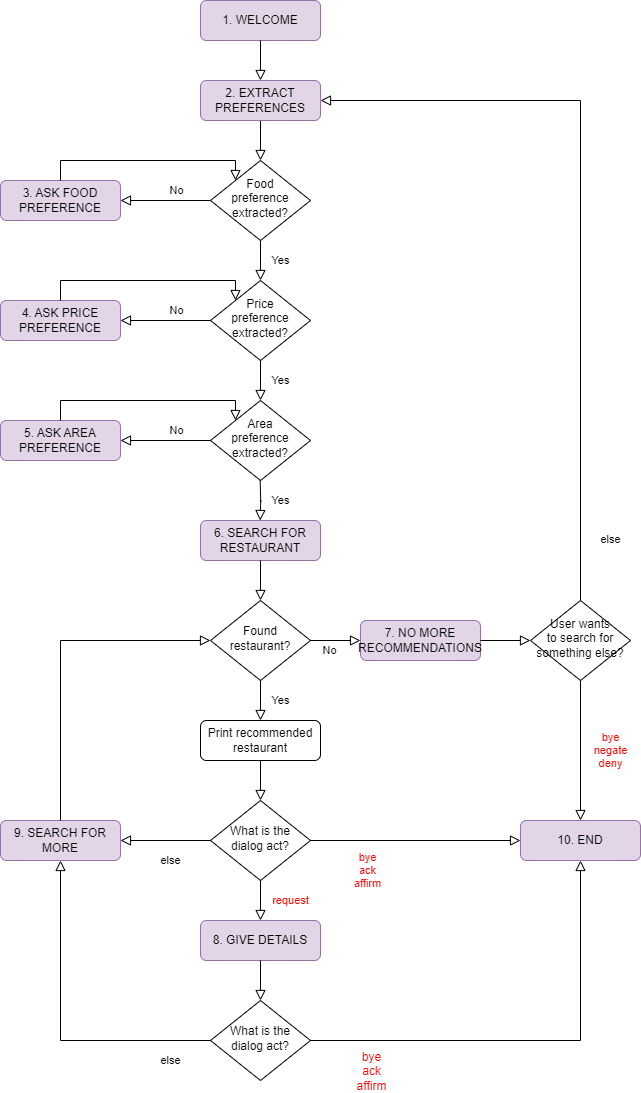

The diagram above was exported from draw.io. Its source (the exported page's mxGraphModel, read from the mxfile embedded in the PNG):
<mxGraphModel dx="1050" dy="557" grid="1" gridSize="10" guides="1" tooltips="1" connect="1" arrows="1" fold="1" page="1" pageScale="1" pageWidth="827" pageHeight="1169" math="0" shadow="0">
  <root>
    <mxCell id="WIyWlLk6GJQsqaUBKTNV-0" />
    <mxCell id="WIyWlLk6GJQsqaUBKTNV-1" parent="WIyWlLk6GJQsqaUBKTNV-0" />
    <mxCell id="x0s04HWwsLVJG1mQrom9-0" value="" style="rounded=0;html=1;jettySize=auto;orthogonalLoop=1;fontSize=11;endArrow=block;endFill=0;endSize=8;strokeWidth=1;shadow=0;labelBackgroundColor=none;edgeStyle=orthogonalEdgeStyle;" parent="WIyWlLk6GJQsqaUBKTNV-1" source="x0s04HWwsLVJG1mQrom9-1" target="x0s04HWwsLVJG1mQrom9-4" edge="1">
      <mxGeometry relative="1" as="geometry" />
    </mxCell>
    <mxCell id="x0s04HWwsLVJG1mQrom9-1" value="2. EXTRACT PREFERENCES" style="rounded=1;whiteSpace=wrap;html=1;fontSize=12;glass=0;strokeWidth=1;shadow=0;fillColor=#e1d5e7;strokeColor=#9673a6;" parent="WIyWlLk6GJQsqaUBKTNV-1" vertex="1">
      <mxGeometry x="320" y="120" width="120" height="40" as="geometry" />
    </mxCell>
    <mxCell id="x0s04HWwsLVJG1mQrom9-2" value="Yes" style="rounded=0;html=1;jettySize=auto;orthogonalLoop=1;fontSize=11;endArrow=block;endFill=0;endSize=8;strokeWidth=1;shadow=0;labelBackgroundColor=none;edgeStyle=orthogonalEdgeStyle;" parent="WIyWlLk6GJQsqaUBKTNV-1" source="x0s04HWwsLVJG1mQrom9-4" target="x0s04HWwsLVJG1mQrom9-6" edge="1">
      <mxGeometry y="20" relative="1" as="geometry">
        <mxPoint as="offset" />
      </mxGeometry>
    </mxCell>
    <mxCell id="x0s04HWwsLVJG1mQrom9-3" value="No" style="edgeStyle=orthogonalEdgeStyle;rounded=0;html=1;jettySize=auto;orthogonalLoop=1;fontSize=11;endArrow=block;endFill=0;endSize=8;strokeWidth=1;shadow=0;labelBackgroundColor=none;" parent="WIyWlLk6GJQsqaUBKTNV-1" source="x0s04HWwsLVJG1mQrom9-4" target="x0s04HWwsLVJG1mQrom9-5" edge="1">
      <mxGeometry x="-0.25" y="-10" relative="1" as="geometry">
        <mxPoint as="offset" />
      </mxGeometry>
    </mxCell>
    <mxCell id="x0s04HWwsLVJG1mQrom9-4" value="Food&lt;div&gt;preference&lt;/div&gt;&lt;div&gt;extracted?&lt;/div&gt;" style="rhombus;whiteSpace=wrap;html=1;shadow=0;fontFamily=Helvetica;fontSize=12;align=center;strokeWidth=1;spacing=6;spacingTop=-4;" parent="WIyWlLk6GJQsqaUBKTNV-1" vertex="1">
      <mxGeometry x="330" y="200" width="100" height="80" as="geometry" />
    </mxCell>
    <mxCell id="x0s04HWwsLVJG1mQrom9-5" value="3. ASK FOOD PREFERENCE" style="rounded=1;whiteSpace=wrap;html=1;fontSize=12;glass=0;strokeWidth=1;shadow=0;fillColor=#e1d5e7;strokeColor=#9673a6;" parent="WIyWlLk6GJQsqaUBKTNV-1" vertex="1">
      <mxGeometry x="120" y="220" width="120" height="40" as="geometry" />
    </mxCell>
    <mxCell id="x0s04HWwsLVJG1mQrom9-6" value="Price&lt;div&gt;preference&lt;/div&gt;&lt;div&gt;extracted?&lt;/div&gt;" style="rhombus;whiteSpace=wrap;html=1;shadow=0;fontFamily=Helvetica;fontSize=12;align=center;strokeWidth=1;spacing=6;spacingTop=-4;" parent="WIyWlLk6GJQsqaUBKTNV-1" vertex="1">
      <mxGeometry x="330" y="320" width="100" height="80" as="geometry" />
    </mxCell>
    <mxCell id="x0s04HWwsLVJG1mQrom9-7" value="1. WELCOME" style="rounded=1;whiteSpace=wrap;html=1;fontSize=12;glass=0;strokeWidth=1;shadow=0;labelBackgroundColor=none;fillColor=#e1d5e7;strokeColor=#9673a6;" parent="WIyWlLk6GJQsqaUBKTNV-1" vertex="1">
      <mxGeometry x="320" y="40" width="120" height="40" as="geometry" />
    </mxCell>
    <mxCell id="x0s04HWwsLVJG1mQrom9-8" value="" style="rounded=0;html=1;jettySize=auto;orthogonalLoop=1;fontSize=11;endArrow=block;endFill=0;endSize=8;strokeWidth=1;shadow=0;labelBackgroundColor=none;edgeStyle=orthogonalEdgeStyle;exitX=0.5;exitY=1;exitDx=0;exitDy=0;entryX=0.5;entryY=0;entryDx=0;entryDy=0;" parent="WIyWlLk6GJQsqaUBKTNV-1" source="x0s04HWwsLVJG1mQrom9-7" target="x0s04HWwsLVJG1mQrom9-1" edge="1">
      <mxGeometry relative="1" as="geometry">
        <mxPoint x="260" y="119" as="sourcePoint" />
        <mxPoint x="260" y="160" as="targetPoint" />
      </mxGeometry>
    </mxCell>
    <mxCell id="x0s04HWwsLVJG1mQrom9-9" value="" style="edgeStyle=orthogonalEdgeStyle;rounded=0;html=1;jettySize=auto;orthogonalLoop=1;fontSize=11;endArrow=block;endFill=0;endSize=8;strokeWidth=1;shadow=0;labelBackgroundColor=none;entryX=0;entryY=0;entryDx=0;entryDy=0;exitX=0.5;exitY=0;exitDx=0;exitDy=0;" parent="WIyWlLk6GJQsqaUBKTNV-1" source="x0s04HWwsLVJG1mQrom9-5" target="x0s04HWwsLVJG1mQrom9-4" edge="1">
      <mxGeometry y="10" relative="1" as="geometry">
        <mxPoint as="offset" />
        <mxPoint x="200" y="170" as="sourcePoint" />
        <mxPoint x="250" y="170" as="targetPoint" />
        <Array as="points">
          <mxPoint x="180" y="200" />
          <mxPoint x="355" y="200" />
        </Array>
      </mxGeometry>
    </mxCell>
    <mxCell id="x0s04HWwsLVJG1mQrom9-10" value="No" style="edgeStyle=orthogonalEdgeStyle;rounded=0;html=1;jettySize=auto;orthogonalLoop=1;fontSize=11;endArrow=block;endFill=0;endSize=8;strokeWidth=1;shadow=0;labelBackgroundColor=none;" parent="WIyWlLk6GJQsqaUBKTNV-1" source="x0s04HWwsLVJG1mQrom9-6" target="x0s04HWwsLVJG1mQrom9-11" edge="1">
      <mxGeometry x="-0.25" y="-10" relative="1" as="geometry">
        <mxPoint as="offset" />
        <mxPoint x="330" y="360" as="sourcePoint" />
      </mxGeometry>
    </mxCell>
    <mxCell id="x0s04HWwsLVJG1mQrom9-11" value="4. ASK PRICE PREFERENCE" style="rounded=1;whiteSpace=wrap;html=1;fontSize=12;glass=0;strokeWidth=1;shadow=0;fillColor=#e1d5e7;strokeColor=#9673a6;" parent="WIyWlLk6GJQsqaUBKTNV-1" vertex="1">
      <mxGeometry x="120" y="340" width="120" height="40" as="geometry" />
    </mxCell>
    <mxCell id="x0s04HWwsLVJG1mQrom9-12" value="" style="edgeStyle=orthogonalEdgeStyle;rounded=0;html=1;jettySize=auto;orthogonalLoop=1;fontSize=11;endArrow=block;endFill=0;endSize=8;strokeWidth=1;shadow=0;labelBackgroundColor=none;exitX=0.5;exitY=0;exitDx=0;exitDy=0;entryX=0;entryY=0;entryDx=0;entryDy=0;" parent="WIyWlLk6GJQsqaUBKTNV-1" source="x0s04HWwsLVJG1mQrom9-11" target="x0s04HWwsLVJG1mQrom9-6" edge="1">
      <mxGeometry y="10" relative="1" as="geometry">
        <mxPoint as="offset" />
        <mxPoint x="200" y="290" as="sourcePoint" />
        <mxPoint x="330" y="300" as="targetPoint" />
        <Array as="points">
          <mxPoint x="180" y="320" />
          <mxPoint x="355" y="320" />
        </Array>
      </mxGeometry>
    </mxCell>
    <mxCell id="x0s04HWwsLVJG1mQrom9-13" value="Yes" style="rounded=0;html=1;jettySize=auto;orthogonalLoop=1;fontSize=11;endArrow=block;endFill=0;endSize=8;strokeWidth=1;shadow=0;labelBackgroundColor=none;edgeStyle=orthogonalEdgeStyle;exitX=0.5;exitY=1;exitDx=0;exitDy=0;" parent="WIyWlLk6GJQsqaUBKTNV-1" source="x0s04HWwsLVJG1mQrom9-6" target="x0s04HWwsLVJG1mQrom9-14" edge="1">
      <mxGeometry y="20" relative="1" as="geometry">
        <mxPoint as="offset" />
        <mxPoint x="380" y="420" as="sourcePoint" />
      </mxGeometry>
    </mxCell>
    <mxCell id="x0s04HWwsLVJG1mQrom9-14" value="Area&lt;div&gt;preference extracted?&lt;/div&gt;" style="rhombus;whiteSpace=wrap;html=1;shadow=0;fontFamily=Helvetica;fontSize=12;align=center;strokeWidth=1;spacing=6;spacingTop=-4;" parent="WIyWlLk6GJQsqaUBKTNV-1" vertex="1">
      <mxGeometry x="330" y="440" width="100" height="80" as="geometry" />
    </mxCell>
    <mxCell id="x0s04HWwsLVJG1mQrom9-15" value="No" style="edgeStyle=orthogonalEdgeStyle;rounded=0;html=1;jettySize=auto;orthogonalLoop=1;fontSize=11;endArrow=block;endFill=0;endSize=8;strokeWidth=1;shadow=0;labelBackgroundColor=none;" parent="WIyWlLk6GJQsqaUBKTNV-1" source="x0s04HWwsLVJG1mQrom9-14" target="x0s04HWwsLVJG1mQrom9-16" edge="1">
      <mxGeometry x="-0.25" y="-10" relative="1" as="geometry">
        <mxPoint as="offset" />
        <mxPoint x="330" y="480" as="sourcePoint" />
      </mxGeometry>
    </mxCell>
    <mxCell id="x0s04HWwsLVJG1mQrom9-16" value="5. ASK AREA PREFERENCE" style="rounded=1;whiteSpace=wrap;html=1;fontSize=12;glass=0;strokeWidth=1;shadow=0;fillColor=#e1d5e7;strokeColor=#9673a6;" parent="WIyWlLk6GJQsqaUBKTNV-1" vertex="1">
      <mxGeometry x="120" y="460" width="120" height="40" as="geometry" />
    </mxCell>
    <mxCell id="x0s04HWwsLVJG1mQrom9-17" value="" style="edgeStyle=orthogonalEdgeStyle;rounded=0;html=1;jettySize=auto;orthogonalLoop=1;fontSize=11;endArrow=block;endFill=0;endSize=8;strokeWidth=1;shadow=0;labelBackgroundColor=none;exitX=0.5;exitY=0;exitDx=0;exitDy=0;entryX=0;entryY=0;entryDx=0;entryDy=0;" parent="WIyWlLk6GJQsqaUBKTNV-1" source="x0s04HWwsLVJG1mQrom9-16" target="x0s04HWwsLVJG1mQrom9-14" edge="1">
      <mxGeometry y="10" relative="1" as="geometry">
        <mxPoint as="offset" />
        <mxPoint x="200" y="410" as="sourcePoint" />
        <mxPoint x="330" y="420" as="targetPoint" />
        <Array as="points">
          <mxPoint x="180" y="440" />
          <mxPoint x="355" y="440" />
        </Array>
      </mxGeometry>
    </mxCell>
    <mxCell id="x0s04HWwsLVJG1mQrom9-18" value="Yes" style="rounded=0;html=1;jettySize=auto;orthogonalLoop=1;fontSize=11;endArrow=block;endFill=0;endSize=8;strokeWidth=1;shadow=0;labelBackgroundColor=none;edgeStyle=orthogonalEdgeStyle;exitX=0.5;exitY=1;exitDx=0;exitDy=0;" parent="WIyWlLk6GJQsqaUBKTNV-1" edge="1">
      <mxGeometry x="0.0476" y="20" relative="1" as="geometry">
        <mxPoint y="-1" as="offset" />
        <mxPoint x="379.66" y="520" as="sourcePoint" />
        <mxPoint x="379.66" y="560" as="targetPoint" />
      </mxGeometry>
    </mxCell>
    <mxCell id="x0s04HWwsLVJG1mQrom9-19" value="6. SEARCH FOR RESTAURANT" style="rounded=1;whiteSpace=wrap;html=1;fontSize=12;glass=0;strokeWidth=1;shadow=0;fillColor=#e1d5e7;strokeColor=#9673a6;" parent="WIyWlLk6GJQsqaUBKTNV-1" vertex="1">
      <mxGeometry x="320" y="560" width="120" height="40" as="geometry" />
    </mxCell>
    <mxCell id="x0s04HWwsLVJG1mQrom9-20" value="Found restaurant?" style="rhombus;whiteSpace=wrap;html=1;shadow=0;fontFamily=Helvetica;fontSize=12;align=center;strokeWidth=1;spacing=6;spacingTop=-4;" parent="WIyWlLk6GJQsqaUBKTNV-1" vertex="1">
      <mxGeometry x="330" y="640" width="100" height="80" as="geometry" />
    </mxCell>
    <mxCell id="x0s04HWwsLVJG1mQrom9-21" value="Yes" style="rounded=0;jettySize=auto;orthogonalLoop=1;fontSize=11;endArrow=block;endFill=0;endSize=8;strokeWidth=1;shadow=0;labelBackgroundColor=none;edgeStyle=orthogonalEdgeStyle;exitX=0.5;exitY=1;exitDx=0;exitDy=0;entryX=0.5;entryY=0;entryDx=0;entryDy=0;html=1;fontColor=none;noLabel=1;textShadow=1;" parent="WIyWlLk6GJQsqaUBKTNV-1" source="x0s04HWwsLVJG1mQrom9-19" target="x0s04HWwsLVJG1mQrom9-20" edge="1">
      <mxGeometry y="20" relative="1" as="geometry">
        <mxPoint as="offset" />
        <mxPoint x="330" y="620" as="sourcePoint" />
        <mxPoint x="330" y="660" as="targetPoint" />
      </mxGeometry>
    </mxCell>
    <mxCell id="x0s04HWwsLVJG1mQrom9-22" value="No" style="edgeStyle=orthogonalEdgeStyle;rounded=0;html=1;jettySize=auto;orthogonalLoop=1;fontSize=11;endArrow=block;endFill=0;endSize=8;strokeWidth=1;shadow=0;labelBackgroundColor=none;entryX=0;entryY=0.5;entryDx=0;entryDy=0;exitX=1;exitY=0.5;exitDx=0;exitDy=0;" parent="WIyWlLk6GJQsqaUBKTNV-1" source="x0s04HWwsLVJG1mQrom9-20" target="x0s04HWwsLVJG1mQrom9-23" edge="1">
      <mxGeometry x="-0.25" y="-10" relative="1" as="geometry">
        <mxPoint as="offset" />
        <mxPoint x="450" y="710" as="sourcePoint" />
        <mxPoint x="260" y="680" as="targetPoint" />
      </mxGeometry>
    </mxCell>
    <mxCell id="x0s04HWwsLVJG1mQrom9-23" value="7. NO MORE RECOMMENDATIONS" style="rounded=1;whiteSpace=wrap;html=1;fontSize=12;glass=0;strokeWidth=1;shadow=0;fillColor=#e1d5e7;strokeColor=#9673a6;" parent="WIyWlLk6GJQsqaUBKTNV-1" vertex="1">
      <mxGeometry x="480" y="660" width="120" height="40" as="geometry" />
    </mxCell>
    <mxCell id="x0s04HWwsLVJG1mQrom9-24" value="10. END" style="rounded=1;whiteSpace=wrap;html=1;fontSize=12;glass=0;strokeWidth=1;shadow=0;fillColor=#e1d5e7;strokeColor=#9673a6;" parent="WIyWlLk6GJQsqaUBKTNV-1" vertex="1">
      <mxGeometry x="640" y="860" width="120" height="40" as="geometry" />
    </mxCell>
    <mxCell id="x0s04HWwsLVJG1mQrom9-25" value="&lt;font color=&quot;#ff0000&quot;&gt;bye&lt;/font&gt;&lt;div&gt;&lt;font color=&quot;#ff0000&quot;&gt;negate&lt;/font&gt;&lt;/div&gt;&lt;div&gt;&lt;font color=&quot;#ff0000&quot;&gt;deny&lt;/font&gt;&lt;/div&gt;" style="edgeStyle=orthogonalEdgeStyle;rounded=0;html=1;jettySize=auto;orthogonalLoop=1;fontSize=11;endArrow=block;endFill=0;endSize=8;strokeWidth=1;shadow=0;labelBackgroundColor=none;entryX=0.5;entryY=0;entryDx=0;entryDy=0;exitX=0.5;exitY=1;exitDx=0;exitDy=0;" parent="WIyWlLk6GJQsqaUBKTNV-1" source="x0s04HWwsLVJG1mQrom9-33" target="x0s04HWwsLVJG1mQrom9-24" edge="1">
      <mxGeometry y="30" relative="1" as="geometry">
        <mxPoint as="offset" />
        <mxPoint x="710" y="730" as="sourcePoint" />
        <mxPoint x="760" y="730" as="targetPoint" />
      </mxGeometry>
    </mxCell>
    <mxCell id="x0s04HWwsLVJG1mQrom9-26" value="else" style="edgeStyle=orthogonalEdgeStyle;rounded=0;html=1;jettySize=auto;orthogonalLoop=1;fontSize=11;endArrow=block;endFill=0;endSize=8;strokeWidth=1;shadow=0;labelBackgroundColor=none;entryX=1;entryY=0.5;entryDx=0;entryDy=0;exitX=0.5;exitY=0;exitDx=0;exitDy=0;" parent="WIyWlLk6GJQsqaUBKTNV-1" source="x0s04HWwsLVJG1mQrom9-33" target="x0s04HWwsLVJG1mQrom9-1" edge="1">
      <mxGeometry x="-0.8387" y="-30" relative="1" as="geometry">
        <mxPoint as="offset" />
        <mxPoint x="590" y="510" as="sourcePoint" />
        <mxPoint x="590" y="570" as="targetPoint" />
      </mxGeometry>
    </mxCell>
    <mxCell id="x0s04HWwsLVJG1mQrom9-27" value="8. GIVE DETAILS" style="rounded=1;whiteSpace=wrap;html=1;fontSize=12;glass=0;strokeWidth=1;shadow=0;fillColor=#e1d5e7;strokeColor=#9673a6;" parent="WIyWlLk6GJQsqaUBKTNV-1" vertex="1">
      <mxGeometry x="320" y="960" width="120" height="40" as="geometry" />
    </mxCell>
    <mxCell id="x0s04HWwsLVJG1mQrom9-28" value="&lt;span style=&quot;background-color: initial;&quot;&gt;What is the dialog act?&lt;/span&gt;" style="rhombus;whiteSpace=wrap;html=1;shadow=0;fontFamily=Helvetica;fontSize=12;align=center;strokeWidth=1;spacing=6;spacingTop=-4;" parent="WIyWlLk6GJQsqaUBKTNV-1" vertex="1">
      <mxGeometry x="330" y="840" width="100" height="80" as="geometry" />
    </mxCell>
    <mxCell id="x0s04HWwsLVJG1mQrom9-29" value="&lt;font color=&quot;#ff0000&quot;&gt;bye&lt;/font&gt;&lt;div&gt;&lt;font color=&quot;#ff0000&quot;&gt;ack&lt;/font&gt;&lt;/div&gt;&lt;div&gt;&lt;font color=&quot;#ff0000&quot;&gt;affirm&lt;/font&gt;&lt;/div&gt;" style="rounded=0;html=1;jettySize=auto;orthogonalLoop=1;fontSize=11;endArrow=block;endFill=0;endSize=8;strokeWidth=1;shadow=0;labelBackgroundColor=none;edgeStyle=orthogonalEdgeStyle;exitX=1;exitY=0.5;exitDx=0;exitDy=0;entryX=0;entryY=0.5;entryDx=0;entryDy=0;" parent="WIyWlLk6GJQsqaUBKTNV-1" source="x0s04HWwsLVJG1mQrom9-28" target="x0s04HWwsLVJG1mQrom9-24" edge="1">
      <mxGeometry x="-0.4545" y="-30" relative="1" as="geometry">
        <mxPoint as="offset" />
        <mxPoint x="380" y="1040.0000000000002" as="sourcePoint" />
        <mxPoint x="380" y="1079.9999999999998" as="targetPoint" />
      </mxGeometry>
    </mxCell>
    <mxCell id="x0s04HWwsLVJG1mQrom9-30" value="9. SEARCH FOR MORE" style="rounded=1;whiteSpace=wrap;html=1;fontSize=12;glass=0;strokeWidth=1;shadow=0;fillColor=#e1d5e7;strokeColor=#9673a6;" parent="WIyWlLk6GJQsqaUBKTNV-1" vertex="1">
      <mxGeometry x="120" y="860" width="120" height="40" as="geometry" />
    </mxCell>
    <mxCell id="x0s04HWwsLVJG1mQrom9-31" value="else" style="edgeStyle=orthogonalEdgeStyle;rounded=0;html=1;jettySize=auto;orthogonalLoop=1;fontSize=11;endArrow=block;endFill=0;endSize=8;strokeWidth=1;shadow=0;labelBackgroundColor=none;entryX=1;entryY=0.5;entryDx=0;entryDy=0;exitX=0;exitY=0.5;exitDx=0;exitDy=0;" parent="WIyWlLk6GJQsqaUBKTNV-1" source="x0s04HWwsLVJG1mQrom9-28" target="x0s04HWwsLVJG1mQrom9-30" edge="1">
      <mxGeometry x="-0.1049" y="20" relative="1" as="geometry">
        <mxPoint as="offset" />
        <mxPoint x="330" y="940" as="sourcePoint" />
        <mxPoint x="210" y="1110" as="targetPoint" />
      </mxGeometry>
    </mxCell>
    <mxCell id="x0s04HWwsLVJG1mQrom9-32" value="" style="edgeStyle=orthogonalEdgeStyle;rounded=0;html=1;jettySize=auto;orthogonalLoop=1;fontSize=11;endArrow=block;endFill=0;endSize=8;strokeWidth=1;shadow=0;labelBackgroundColor=none;entryX=0;entryY=0.5;entryDx=0;entryDy=0;exitX=0.5;exitY=0;exitDx=0;exitDy=0;" parent="WIyWlLk6GJQsqaUBKTNV-1" source="x0s04HWwsLVJG1mQrom9-30" target="x0s04HWwsLVJG1mQrom9-20" edge="1">
      <mxGeometry x="-0.4884" y="30" relative="1" as="geometry">
        <mxPoint as="offset" />
        <mxPoint x="70" y="820" as="sourcePoint" />
        <mxPoint x="50" y="700" as="targetPoint" />
        <Array as="points">
          <mxPoint x="180" y="680" />
        </Array>
      </mxGeometry>
    </mxCell>
    <mxCell id="x0s04HWwsLVJG1mQrom9-33" value="User wants&lt;div&gt;to search for something else?&lt;/div&gt;" style="rhombus;whiteSpace=wrap;html=1;shadow=0;fontFamily=Helvetica;fontSize=12;align=center;strokeWidth=1;spacing=6;spacingTop=-4;" parent="WIyWlLk6GJQsqaUBKTNV-1" vertex="1">
      <mxGeometry x="650" y="640" width="100" height="80" as="geometry" />
    </mxCell>
    <mxCell id="x0s04HWwsLVJG1mQrom9-34" value="" style="edgeStyle=orthogonalEdgeStyle;rounded=0;html=1;jettySize=auto;orthogonalLoop=1;fontSize=11;endArrow=block;endFill=0;endSize=8;strokeWidth=1;shadow=0;labelBackgroundColor=none;entryX=0;entryY=0.5;entryDx=0;entryDy=0;exitX=1;exitY=0.5;exitDx=0;exitDy=0;" parent="WIyWlLk6GJQsqaUBKTNV-1" source="x0s04HWwsLVJG1mQrom9-23" target="x0s04HWwsLVJG1mQrom9-33" edge="1">
      <mxGeometry x="-0.25" y="-10" relative="1" as="geometry">
        <mxPoint as="offset" />
        <mxPoint x="570" y="720" as="sourcePoint" />
        <mxPoint x="640" y="720" as="targetPoint" />
      </mxGeometry>
    </mxCell>
    <mxCell id="x0s04HWwsLVJG1mQrom9-35" value="&lt;font color=&quot;#ff0000&quot;&gt;request&lt;/font&gt;" style="edgeStyle=orthogonalEdgeStyle;rounded=0;html=1;jettySize=auto;orthogonalLoop=1;fontSize=11;endArrow=block;endFill=0;endSize=8;strokeWidth=1;shadow=0;labelBackgroundColor=none;entryX=0.5;entryY=0;entryDx=0;entryDy=0;" parent="WIyWlLk6GJQsqaUBKTNV-1" source="x0s04HWwsLVJG1mQrom9-28" target="x0s04HWwsLVJG1mQrom9-27" edge="1">
      <mxGeometry y="30" relative="1" as="geometry">
        <mxPoint as="offset" />
        <mxPoint x="350" y="1080" as="sourcePoint" />
        <mxPoint x="410" y="1140" as="targetPoint" />
      </mxGeometry>
    </mxCell>
    <mxCell id="x0s04HWwsLVJG1mQrom9-36" value="&lt;span style=&quot;background-color: initial;&quot;&gt;What is the dialog act?&lt;/span&gt;" style="rhombus;whiteSpace=wrap;html=1;shadow=0;fontFamily=Helvetica;fontSize=12;align=center;strokeWidth=1;spacing=6;spacingTop=-4;" parent="WIyWlLk6GJQsqaUBKTNV-1" vertex="1">
      <mxGeometry x="330" y="1040" width="100" height="80" as="geometry" />
    </mxCell>
    <mxCell id="x0s04HWwsLVJG1mQrom9-37" value="Yes" style="rounded=0;jettySize=auto;orthogonalLoop=1;fontSize=11;endArrow=block;endFill=0;endSize=8;strokeWidth=1;shadow=0;labelBackgroundColor=none;edgeStyle=orthogonalEdgeStyle;exitX=0.5;exitY=1;exitDx=0;exitDy=0;entryX=0.5;entryY=0;entryDx=0;entryDy=0;html=1;fontColor=none;noLabel=1;textShadow=1;" parent="WIyWlLk6GJQsqaUBKTNV-1" source="x0s04HWwsLVJG1mQrom9-27" target="x0s04HWwsLVJG1mQrom9-36" edge="1">
      <mxGeometry y="20" relative="1" as="geometry">
        <mxPoint as="offset" />
        <mxPoint x="490" y="1140" as="sourcePoint" />
        <mxPoint x="490" y="1180" as="targetPoint" />
      </mxGeometry>
    </mxCell>
    <mxCell id="x0s04HWwsLVJG1mQrom9-38" value="else" style="edgeStyle=orthogonalEdgeStyle;rounded=0;html=1;jettySize=auto;orthogonalLoop=1;fontSize=11;endArrow=block;endFill=0;endSize=8;strokeWidth=1;shadow=0;labelBackgroundColor=none;entryX=0.5;entryY=1;entryDx=0;entryDy=0;exitX=0;exitY=0.5;exitDx=0;exitDy=0;" parent="WIyWlLk6GJQsqaUBKTNV-1" source="x0s04HWwsLVJG1mQrom9-36" target="x0s04HWwsLVJG1mQrom9-30" edge="1">
      <mxGeometry x="-0.7576" y="20" relative="1" as="geometry">
        <mxPoint as="offset" />
        <mxPoint x="230" y="1080" as="sourcePoint" />
        <mxPoint x="230" y="1160" as="targetPoint" />
      </mxGeometry>
    </mxCell>
    <mxCell id="x0s04HWwsLVJG1mQrom9-39" value="Yes" style="rounded=0;jettySize=auto;orthogonalLoop=1;fontSize=11;endArrow=block;endFill=0;endSize=8;strokeWidth=1;shadow=0;labelBackgroundColor=none;edgeStyle=orthogonalEdgeStyle;exitX=1;exitY=0.5;exitDx=0;exitDy=0;entryX=0.5;entryY=1;entryDx=0;entryDy=0;html=1;fontColor=none;noLabel=1;textShadow=1;" parent="WIyWlLk6GJQsqaUBKTNV-1" source="x0s04HWwsLVJG1mQrom9-36" target="x0s04HWwsLVJG1mQrom9-24" edge="1">
      <mxGeometry y="20" relative="1" as="geometry">
        <mxPoint as="offset" />
        <mxPoint x="520" y="1100" as="sourcePoint" />
        <mxPoint x="520" y="1160" as="targetPoint" />
      </mxGeometry>
    </mxCell>
    <mxCell id="x0s04HWwsLVJG1mQrom9-40" value="&lt;font color=&quot;#ff0000&quot;&gt;bye&lt;/font&gt;&lt;div&gt;&lt;font color=&quot;#ff0000&quot;&gt;ack&lt;/font&gt;&lt;/div&gt;&lt;div&gt;&lt;font color=&quot;#ff0000&quot;&gt;affirm&lt;/font&gt;&lt;/div&gt;" style="edgeLabel;html=1;align=center;verticalAlign=middle;resizable=0;points=[];fontSize=12;" parent="x0s04HWwsLVJG1mQrom9-39" connectable="0" vertex="1">
      <mxGeometry x="-0.318" y="-5" relative="1" as="geometry">
        <mxPoint x="-93" y="25" as="offset" />
      </mxGeometry>
    </mxCell>
    <mxCell id="x0s04HWwsLVJG1mQrom9-41" value="Print recommended restaurant" style="rounded=1;whiteSpace=wrap;html=1;fontSize=12;glass=0;strokeWidth=1;shadow=0;" parent="WIyWlLk6GJQsqaUBKTNV-1" vertex="1">
      <mxGeometry x="320" y="760" width="120" height="40" as="geometry" />
    </mxCell>
    <mxCell id="x0s04HWwsLVJG1mQrom9-42" value="" style="rounded=0;html=1;jettySize=auto;orthogonalLoop=1;fontSize=11;endArrow=block;endFill=0;endSize=8;strokeWidth=1;shadow=0;labelBackgroundColor=none;edgeStyle=orthogonalEdgeStyle;exitX=0.5;exitY=1;exitDx=0;exitDy=0;entryX=0.5;entryY=0;entryDx=0;entryDy=0;" parent="WIyWlLk6GJQsqaUBKTNV-1" source="x0s04HWwsLVJG1mQrom9-41" target="x0s04HWwsLVJG1mQrom9-28" edge="1">
      <mxGeometry y="20" relative="1" as="geometry">
        <mxPoint as="offset" />
        <mxPoint x="530" y="750" as="sourcePoint" />
        <mxPoint x="530.26" y="860" as="targetPoint" />
        <Array as="points">
          <mxPoint x="380" y="840" />
          <mxPoint x="380" y="840" />
        </Array>
      </mxGeometry>
    </mxCell>
    <mxCell id="x0s04HWwsLVJG1mQrom9-43" value="Yes" style="rounded=0;html=1;jettySize=auto;orthogonalLoop=1;fontSize=11;endArrow=block;endFill=0;endSize=8;strokeWidth=1;shadow=0;labelBackgroundColor=none;edgeStyle=orthogonalEdgeStyle;exitX=0.5;exitY=1;exitDx=0;exitDy=0;entryX=0.5;entryY=0;entryDx=0;entryDy=0;" parent="WIyWlLk6GJQsqaUBKTNV-1" source="x0s04HWwsLVJG1mQrom9-20" target="x0s04HWwsLVJG1mQrom9-41" edge="1">
      <mxGeometry y="20" relative="1" as="geometry">
        <mxPoint as="offset" />
        <mxPoint x="370" y="740" as="sourcePoint" />
        <mxPoint x="370" y="780" as="targetPoint" />
      </mxGeometry>
    </mxCell>
  </root>
</mxGraphModel>